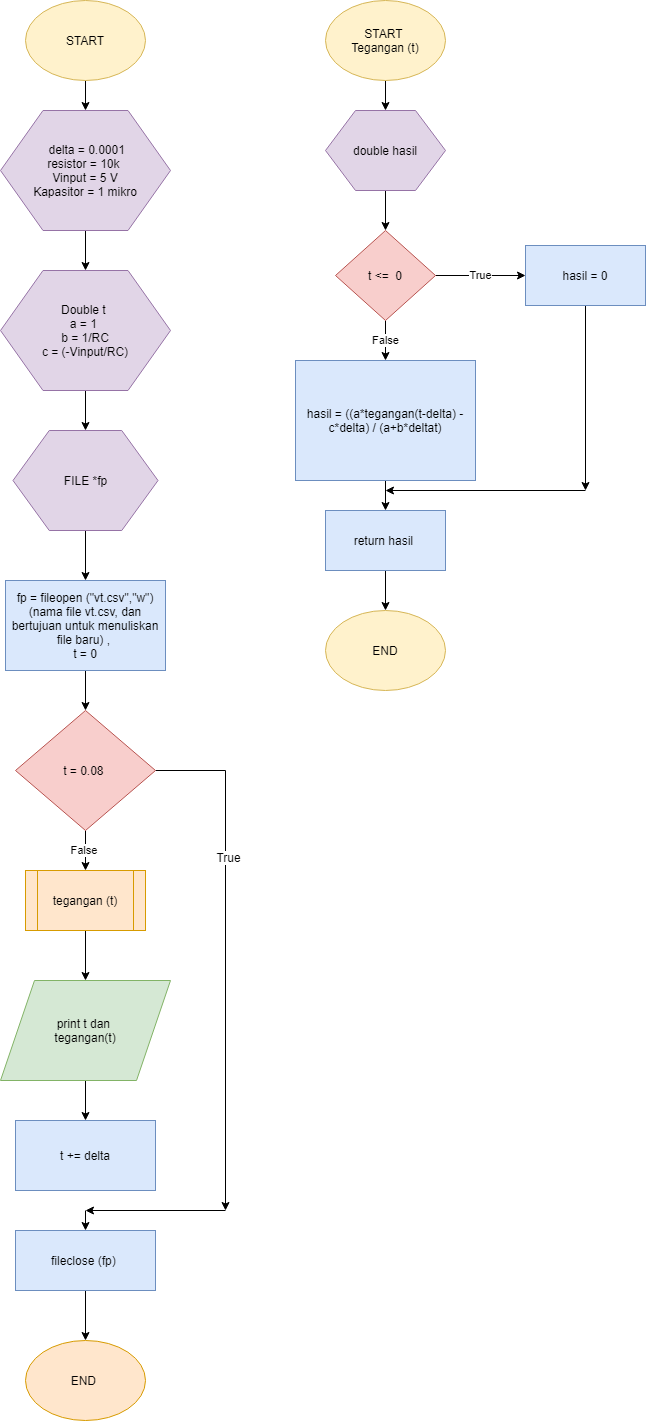

The diagram above was exported from draw.io. Its source (the exported page's mxGraphModel, read from the mxfile embedded in the PNG):
<mxGraphModel dx="1019" dy="555" grid="1" gridSize="10" guides="1" tooltips="1" connect="1" arrows="1" fold="1" page="1" pageScale="1" pageWidth="827" pageHeight="1169" math="0" shadow="0">
  <root>
    <mxCell id="0" />
    <mxCell id="1" parent="0" />
    <mxCell id="nV_EcPqj-xBzM7TCclDM-12" style="edgeStyle=orthogonalEdgeStyle;rounded=0;orthogonalLoop=1;jettySize=auto;html=1;entryX=0.5;entryY=0;entryDx=0;entryDy=0;" parent="1" source="nV_EcPqj-xBzM7TCclDM-1" target="nV_EcPqj-xBzM7TCclDM-2" edge="1">
      <mxGeometry relative="1" as="geometry" />
    </mxCell>
    <mxCell id="nV_EcPqj-xBzM7TCclDM-1" value="START" style="ellipse;whiteSpace=wrap;html=1;fillColor=#fff2cc;strokeColor=#d6b656;" parent="1" vertex="1">
      <mxGeometry x="310" y="30" width="120" height="80" as="geometry" />
    </mxCell>
    <mxCell id="nV_EcPqj-xBzM7TCclDM-13" style="edgeStyle=orthogonalEdgeStyle;rounded=0;orthogonalLoop=1;jettySize=auto;html=1;entryX=0.5;entryY=0;entryDx=0;entryDy=0;" parent="1" source="nV_EcPqj-xBzM7TCclDM-2" target="nV_EcPqj-xBzM7TCclDM-4" edge="1">
      <mxGeometry relative="1" as="geometry" />
    </mxCell>
    <mxCell id="nV_EcPqj-xBzM7TCclDM-2" value="&amp;nbsp;delta = 0.0001&lt;br&gt;resistor = 10k&amp;nbsp;&lt;br&gt;Vinput = 5 V&lt;br&gt;Kapasitor = 1 mikro" style="shape=hexagon;perimeter=hexagonPerimeter2;whiteSpace=wrap;html=1;fillColor=#e1d5e7;strokeColor=#9673a6;" parent="1" vertex="1">
      <mxGeometry x="285" y="140" width="170" height="120" as="geometry" />
    </mxCell>
    <mxCell id="nV_EcPqj-xBzM7TCclDM-14" style="edgeStyle=orthogonalEdgeStyle;rounded=0;orthogonalLoop=1;jettySize=auto;html=1;entryX=0.5;entryY=0;entryDx=0;entryDy=0;" parent="1" source="nV_EcPqj-xBzM7TCclDM-4" target="nV_EcPqj-xBzM7TCclDM-5" edge="1">
      <mxGeometry relative="1" as="geometry" />
    </mxCell>
    <mxCell id="nV_EcPqj-xBzM7TCclDM-4" value="Double t&amp;nbsp;&lt;br&gt;a = 1&amp;nbsp;&lt;br&gt;b = 1/RC&lt;br&gt;c = (-Vinput/RC)" style="shape=hexagon;perimeter=hexagonPerimeter2;whiteSpace=wrap;html=1;fillColor=#e1d5e7;strokeColor=#9673a6;" parent="1" vertex="1">
      <mxGeometry x="285" y="300" width="170" height="120" as="geometry" />
    </mxCell>
    <mxCell id="nV_EcPqj-xBzM7TCclDM-15" style="edgeStyle=orthogonalEdgeStyle;rounded=0;orthogonalLoop=1;jettySize=auto;html=1;entryX=0.5;entryY=0;entryDx=0;entryDy=0;" parent="1" source="nV_EcPqj-xBzM7TCclDM-5" target="nV_EcPqj-xBzM7TCclDM-6" edge="1">
      <mxGeometry relative="1" as="geometry" />
    </mxCell>
    <mxCell id="nV_EcPqj-xBzM7TCclDM-5" value="FILE *fp" style="shape=hexagon;perimeter=hexagonPerimeter2;whiteSpace=wrap;html=1;fillColor=#e1d5e7;strokeColor=#9673a6;" parent="1" vertex="1">
      <mxGeometry x="297.5" y="460" width="145" height="100" as="geometry" />
    </mxCell>
    <mxCell id="nV_EcPqj-xBzM7TCclDM-16" style="edgeStyle=orthogonalEdgeStyle;rounded=0;orthogonalLoop=1;jettySize=auto;html=1;entryX=0.5;entryY=0;entryDx=0;entryDy=0;" parent="1" source="nV_EcPqj-xBzM7TCclDM-6" target="nV_EcPqj-xBzM7TCclDM-7" edge="1">
      <mxGeometry relative="1" as="geometry" />
    </mxCell>
    <mxCell id="nV_EcPqj-xBzM7TCclDM-6" value="fp = fileopen (&quot;vt.csv&quot;,&quot;w&quot;)&lt;br&gt;(nama file vt.csv, dan bertujuan untuk menuliskan file baru) ,&amp;nbsp;&lt;br&gt;t = 0" style="rounded=0;whiteSpace=wrap;html=1;fillColor=#dae8fc;strokeColor=#6c8ebf;" parent="1" vertex="1">
      <mxGeometry x="290" y="610" width="160" height="90" as="geometry" />
    </mxCell>
    <mxCell id="nV_EcPqj-xBzM7TCclDM-29" value="False&amp;nbsp;" style="edgeStyle=orthogonalEdgeStyle;rounded=0;orthogonalLoop=1;jettySize=auto;html=1;entryX=0.5;entryY=0;entryDx=0;entryDy=0;" parent="1" source="nV_EcPqj-xBzM7TCclDM-7" target="nV_EcPqj-xBzM7TCclDM-28" edge="1">
      <mxGeometry relative="1" as="geometry" />
    </mxCell>
    <mxCell id="nV_EcPqj-xBzM7TCclDM-32" style="edgeStyle=orthogonalEdgeStyle;rounded=0;orthogonalLoop=1;jettySize=auto;html=1;" parent="1" source="nV_EcPqj-xBzM7TCclDM-7" edge="1">
      <mxGeometry relative="1" as="geometry">
        <mxPoint x="510" y="1240" as="targetPoint" />
      </mxGeometry>
    </mxCell>
    <mxCell id="nV_EcPqj-xBzM7TCclDM-34" value="True" style="text;html=1;align=center;verticalAlign=middle;resizable=0;points=[];labelBackgroundColor=#ffffff;" parent="nV_EcPqj-xBzM7TCclDM-32" vertex="1" connectable="0">
      <mxGeometry x="-0.3899" y="2" relative="1" as="geometry">
        <mxPoint as="offset" />
      </mxGeometry>
    </mxCell>
    <mxCell id="nV_EcPqj-xBzM7TCclDM-7" value="t = 0.08&amp;nbsp;" style="rhombus;whiteSpace=wrap;html=1;fillColor=#f8cecc;strokeColor=#b85450;" parent="1" vertex="1">
      <mxGeometry x="300" y="740" width="140" height="120" as="geometry" />
    </mxCell>
    <mxCell id="nV_EcPqj-xBzM7TCclDM-21" style="edgeStyle=orthogonalEdgeStyle;rounded=0;orthogonalLoop=1;jettySize=auto;html=1;entryX=0.5;entryY=0;entryDx=0;entryDy=0;" parent="1" source="nV_EcPqj-xBzM7TCclDM-22" target="nV_EcPqj-xBzM7TCclDM-24" edge="1">
      <mxGeometry relative="1" as="geometry" />
    </mxCell>
    <mxCell id="nV_EcPqj-xBzM7TCclDM-22" value="print t dan&amp;nbsp;&lt;br&gt;tegangan(t)" style="shape=parallelogram;perimeter=parallelogramPerimeter;whiteSpace=wrap;html=1;fillColor=#d5e8d4;strokeColor=#82b366;" parent="1" vertex="1">
      <mxGeometry x="285" y="1010" width="170" height="100" as="geometry" />
    </mxCell>
    <mxCell id="nV_EcPqj-xBzM7TCclDM-24" value="t += delta" style="rounded=0;whiteSpace=wrap;html=1;fillColor=#dae8fc;strokeColor=#6c8ebf;" parent="1" vertex="1">
      <mxGeometry x="300" y="1150" width="140" height="70" as="geometry" />
    </mxCell>
    <mxCell id="nV_EcPqj-xBzM7TCclDM-25" style="edgeStyle=orthogonalEdgeStyle;rounded=0;orthogonalLoop=1;jettySize=auto;html=1;entryX=0.5;entryY=0;entryDx=0;entryDy=0;" parent="1" source="nV_EcPqj-xBzM7TCclDM-26" target="nV_EcPqj-xBzM7TCclDM-27" edge="1">
      <mxGeometry relative="1" as="geometry" />
    </mxCell>
    <mxCell id="nV_EcPqj-xBzM7TCclDM-26" value="fileclose (fp)&amp;nbsp;" style="rounded=0;whiteSpace=wrap;html=1;fillColor=#dae8fc;strokeColor=#6c8ebf;" parent="1" vertex="1">
      <mxGeometry x="300" y="1260" width="140" height="60" as="geometry" />
    </mxCell>
    <mxCell id="nV_EcPqj-xBzM7TCclDM-27" value="END&amp;nbsp;" style="ellipse;whiteSpace=wrap;html=1;fillColor=#ffe6cc;strokeColor=#d79b00;" parent="1" vertex="1">
      <mxGeometry x="310" y="1370" width="120" height="80" as="geometry" />
    </mxCell>
    <mxCell id="nV_EcPqj-xBzM7TCclDM-30" style="edgeStyle=orthogonalEdgeStyle;rounded=0;orthogonalLoop=1;jettySize=auto;html=1;entryX=0.5;entryY=0;entryDx=0;entryDy=0;" parent="1" source="nV_EcPqj-xBzM7TCclDM-28" target="nV_EcPqj-xBzM7TCclDM-22" edge="1">
      <mxGeometry relative="1" as="geometry" />
    </mxCell>
    <mxCell id="nV_EcPqj-xBzM7TCclDM-28" value="tegangan (t)" style="shape=process;whiteSpace=wrap;html=1;backgroundOutline=1;fillColor=#ffe6cc;strokeColor=#d79b00;" parent="1" vertex="1">
      <mxGeometry x="310" y="900" width="120" height="60" as="geometry" />
    </mxCell>
    <mxCell id="nV_EcPqj-xBzM7TCclDM-44" style="edgeStyle=orthogonalEdgeStyle;rounded=0;orthogonalLoop=1;jettySize=auto;html=1;" parent="1" source="nV_EcPqj-xBzM7TCclDM-31" target="nV_EcPqj-xBzM7TCclDM-36" edge="1">
      <mxGeometry relative="1" as="geometry" />
    </mxCell>
    <mxCell id="nV_EcPqj-xBzM7TCclDM-31" value="START&amp;nbsp;&lt;br&gt;Tegangan (t)" style="ellipse;whiteSpace=wrap;html=1;fillColor=#fff2cc;strokeColor=#d6b656;" parent="1" vertex="1">
      <mxGeometry x="610" y="30" width="120" height="80" as="geometry" />
    </mxCell>
    <mxCell id="nV_EcPqj-xBzM7TCclDM-33" value="" style="endArrow=classic;html=1;" parent="1" edge="1">
      <mxGeometry width="50" height="50" relative="1" as="geometry">
        <mxPoint x="510" y="1240" as="sourcePoint" />
        <mxPoint x="370" y="1240" as="targetPoint" />
      </mxGeometry>
    </mxCell>
    <mxCell id="nV_EcPqj-xBzM7TCclDM-45" style="edgeStyle=orthogonalEdgeStyle;rounded=0;orthogonalLoop=1;jettySize=auto;html=1;entryX=0.5;entryY=0;entryDx=0;entryDy=0;" parent="1" source="nV_EcPqj-xBzM7TCclDM-36" target="nV_EcPqj-xBzM7TCclDM-37" edge="1">
      <mxGeometry relative="1" as="geometry" />
    </mxCell>
    <mxCell id="nV_EcPqj-xBzM7TCclDM-36" value="double hasil" style="shape=hexagon;perimeter=hexagonPerimeter2;whiteSpace=wrap;html=1;fillColor=#e1d5e7;strokeColor=#9673a6;" parent="1" vertex="1">
      <mxGeometry x="610" y="140" width="120" height="80" as="geometry" />
    </mxCell>
    <mxCell id="nV_EcPqj-xBzM7TCclDM-46" value="False" style="edgeStyle=orthogonalEdgeStyle;rounded=0;orthogonalLoop=1;jettySize=auto;html=1;entryX=0.5;entryY=0;entryDx=0;entryDy=0;" parent="1" source="nV_EcPqj-xBzM7TCclDM-37" target="nV_EcPqj-xBzM7TCclDM-39" edge="1">
      <mxGeometry relative="1" as="geometry" />
    </mxCell>
    <mxCell id="nV_EcPqj-xBzM7TCclDM-50" value="True" style="edgeStyle=orthogonalEdgeStyle;rounded=0;orthogonalLoop=1;jettySize=auto;html=1;entryX=0;entryY=0.5;entryDx=0;entryDy=0;" parent="1" source="nV_EcPqj-xBzM7TCclDM-37" target="nV_EcPqj-xBzM7TCclDM-43" edge="1">
      <mxGeometry relative="1" as="geometry" />
    </mxCell>
    <mxCell id="nV_EcPqj-xBzM7TCclDM-37" value="t &amp;lt;=&amp;nbsp; 0" style="rhombus;whiteSpace=wrap;html=1;fillColor=#f8cecc;strokeColor=#b85450;" parent="1" vertex="1">
      <mxGeometry x="620" y="260" width="100" height="90" as="geometry" />
    </mxCell>
    <mxCell id="nV_EcPqj-xBzM7TCclDM-48" style="edgeStyle=orthogonalEdgeStyle;rounded=0;orthogonalLoop=1;jettySize=auto;html=1;" parent="1" source="nV_EcPqj-xBzM7TCclDM-39" target="nV_EcPqj-xBzM7TCclDM-41" edge="1">
      <mxGeometry relative="1" as="geometry" />
    </mxCell>
    <mxCell id="nV_EcPqj-xBzM7TCclDM-39" value="hasil = ((a*tegangan(t-delta) - c*delta) / (a+b*deltat)" style="rounded=0;whiteSpace=wrap;html=1;fillColor=#dae8fc;strokeColor=#6c8ebf;" parent="1" vertex="1">
      <mxGeometry x="580" y="390" width="180" height="120" as="geometry" />
    </mxCell>
    <mxCell id="nV_EcPqj-xBzM7TCclDM-49" style="edgeStyle=orthogonalEdgeStyle;rounded=0;orthogonalLoop=1;jettySize=auto;html=1;entryX=0.5;entryY=0;entryDx=0;entryDy=0;" parent="1" source="nV_EcPqj-xBzM7TCclDM-41" target="nV_EcPqj-xBzM7TCclDM-42" edge="1">
      <mxGeometry relative="1" as="geometry" />
    </mxCell>
    <mxCell id="nV_EcPqj-xBzM7TCclDM-41" value="return hasil&amp;nbsp;" style="rounded=0;whiteSpace=wrap;html=1;fillColor=#dae8fc;strokeColor=#6c8ebf;" parent="1" vertex="1">
      <mxGeometry x="610" y="540" width="120" height="60" as="geometry" />
    </mxCell>
    <mxCell id="nV_EcPqj-xBzM7TCclDM-42" value="END" style="ellipse;whiteSpace=wrap;html=1;fillColor=#fff2cc;strokeColor=#d6b656;" parent="1" vertex="1">
      <mxGeometry x="610" y="640" width="120" height="80" as="geometry" />
    </mxCell>
    <mxCell id="nV_EcPqj-xBzM7TCclDM-51" style="edgeStyle=orthogonalEdgeStyle;rounded=0;orthogonalLoop=1;jettySize=auto;html=1;" parent="1" source="nV_EcPqj-xBzM7TCclDM-43" edge="1">
      <mxGeometry relative="1" as="geometry">
        <mxPoint x="870" y="520" as="targetPoint" />
      </mxGeometry>
    </mxCell>
    <mxCell id="nV_EcPqj-xBzM7TCclDM-43" value="hasil = 0" style="rounded=0;whiteSpace=wrap;html=1;fillColor=#dae8fc;strokeColor=#6c8ebf;" parent="1" vertex="1">
      <mxGeometry x="810" y="275" width="120" height="60" as="geometry" />
    </mxCell>
    <mxCell id="nV_EcPqj-xBzM7TCclDM-52" value="" style="endArrow=classic;html=1;" parent="1" edge="1">
      <mxGeometry width="50" height="50" relative="1" as="geometry">
        <mxPoint x="870" y="520" as="sourcePoint" />
        <mxPoint x="670" y="520" as="targetPoint" />
      </mxGeometry>
    </mxCell>
    <mxCell id="rL5UMk0FW90YTYc0Pz74-1" value="" style="endArrow=classic;html=1;" edge="1" parent="1" target="nV_EcPqj-xBzM7TCclDM-26">
      <mxGeometry width="50" height="50" relative="1" as="geometry">
        <mxPoint x="370" y="1240" as="sourcePoint" />
        <mxPoint x="340" y="1470" as="targetPoint" />
      </mxGeometry>
    </mxCell>
  </root>
</mxGraphModel>